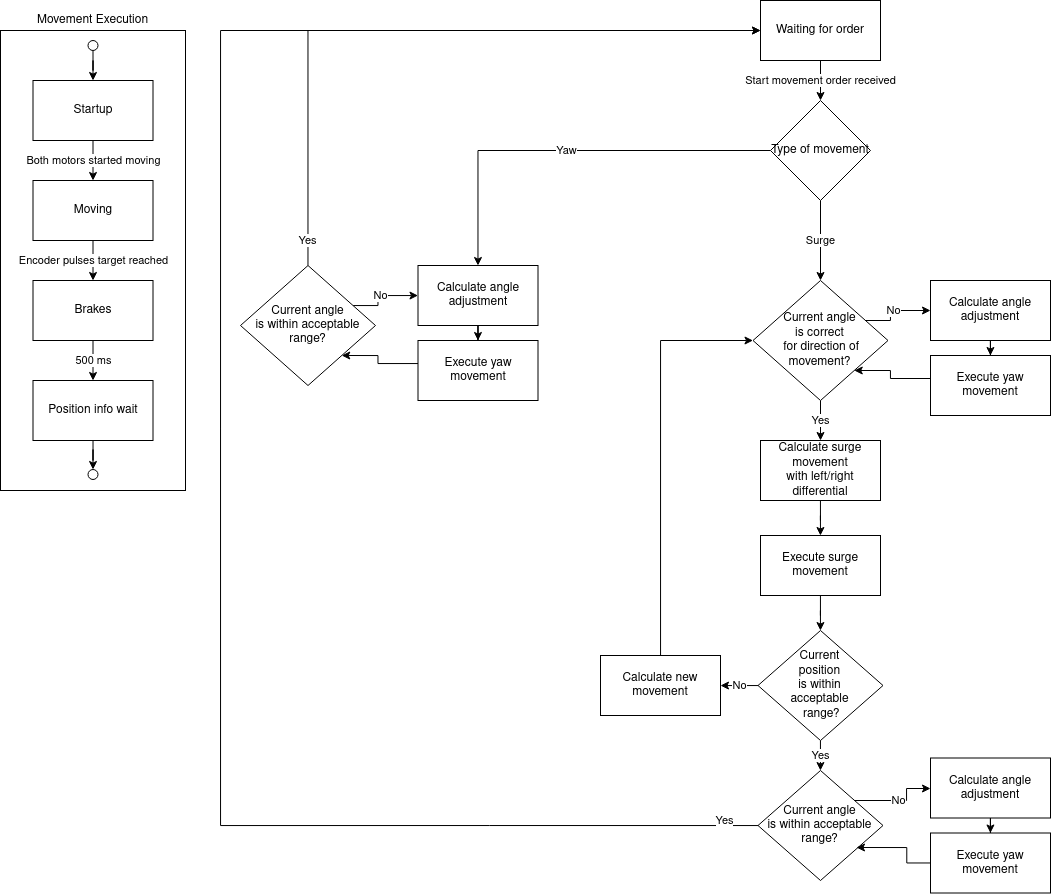

The diagram above was exported from draw.io. Its source (the exported page's mxGraphModel, read from the mxfile embedded in the PNG):
<mxGraphModel dx="2413" dy="2102" grid="1" gridSize="10" guides="1" tooltips="1" connect="1" arrows="1" fold="1" page="1" pageScale="1" pageWidth="827" pageHeight="1169" math="0" shadow="0">
  <root>
    <mxCell id="WIyWlLk6GJQsqaUBKTNV-0" />
    <mxCell id="WIyWlLk6GJQsqaUBKTNV-1" parent="WIyWlLk6GJQsqaUBKTNV-0" />
    <mxCell id="HDlafIDfcUcSY2rB3opa-14" value="Movement Execution" style="rounded=0;whiteSpace=wrap;html=1;labelPosition=center;verticalLabelPosition=top;align=center;verticalAlign=bottom;" vertex="1" parent="WIyWlLk6GJQsqaUBKTNV-1">
      <mxGeometry x="-680" y="-40" width="185" height="460" as="geometry" />
    </mxCell>
    <mxCell id="HDlafIDfcUcSY2rB3opa-2" value="Surge" style="edgeStyle=orthogonalEdgeStyle;rounded=0;orthogonalLoop=1;jettySize=auto;html=1;" edge="1" parent="WIyWlLk6GJQsqaUBKTNV-1" source="HDlafIDfcUcSY2rB3opa-32" target="HDlafIDfcUcSY2rB3opa-12">
      <mxGeometry relative="1" as="geometry">
        <mxPoint x="140" y="140" as="targetPoint" />
      </mxGeometry>
    </mxCell>
    <mxCell id="HDlafIDfcUcSY2rB3opa-33" value="Start movement order received" style="edgeStyle=orthogonalEdgeStyle;rounded=0;orthogonalLoop=1;jettySize=auto;html=1;" edge="1" parent="WIyWlLk6GJQsqaUBKTNV-1" source="HDlafIDfcUcSY2rB3opa-0" target="HDlafIDfcUcSY2rB3opa-32">
      <mxGeometry relative="1" as="geometry" />
    </mxCell>
    <mxCell id="HDlafIDfcUcSY2rB3opa-0" value="Waiting for order" style="rounded=0;whiteSpace=wrap;html=1;" vertex="1" parent="WIyWlLk6GJQsqaUBKTNV-1">
      <mxGeometry x="80" y="-70" width="120" height="60" as="geometry" />
    </mxCell>
    <mxCell id="HDlafIDfcUcSY2rB3opa-4" value="Both motors started moving" style="edgeStyle=orthogonalEdgeStyle;rounded=0;orthogonalLoop=1;jettySize=auto;html=1;" edge="1" parent="WIyWlLk6GJQsqaUBKTNV-1" source="HDlafIDfcUcSY2rB3opa-1" target="HDlafIDfcUcSY2rB3opa-3">
      <mxGeometry relative="1" as="geometry" />
    </mxCell>
    <mxCell id="HDlafIDfcUcSY2rB3opa-1" value="Startup" style="rounded=0;whiteSpace=wrap;html=1;" vertex="1" parent="WIyWlLk6GJQsqaUBKTNV-1">
      <mxGeometry x="-647.5" y="10" width="120" height="60" as="geometry" />
    </mxCell>
    <mxCell id="HDlafIDfcUcSY2rB3opa-6" value="Encoder pulses target reached" style="edgeStyle=orthogonalEdgeStyle;rounded=0;orthogonalLoop=1;jettySize=auto;html=1;entryX=0.5;entryY=0;entryDx=0;entryDy=0;" edge="1" parent="WIyWlLk6GJQsqaUBKTNV-1" source="HDlafIDfcUcSY2rB3opa-3" target="HDlafIDfcUcSY2rB3opa-5">
      <mxGeometry relative="1" as="geometry" />
    </mxCell>
    <mxCell id="HDlafIDfcUcSY2rB3opa-3" value="Moving" style="rounded=0;whiteSpace=wrap;html=1;" vertex="1" parent="WIyWlLk6GJQsqaUBKTNV-1">
      <mxGeometry x="-647.5" y="110" width="120" height="60" as="geometry" />
    </mxCell>
    <mxCell id="HDlafIDfcUcSY2rB3opa-8" value="500 ms" style="edgeStyle=orthogonalEdgeStyle;rounded=0;orthogonalLoop=1;jettySize=auto;html=1;" edge="1" parent="WIyWlLk6GJQsqaUBKTNV-1" source="HDlafIDfcUcSY2rB3opa-5" target="HDlafIDfcUcSY2rB3opa-7">
      <mxGeometry relative="1" as="geometry" />
    </mxCell>
    <mxCell id="HDlafIDfcUcSY2rB3opa-5" value="Brakes" style="rounded=0;whiteSpace=wrap;html=1;" vertex="1" parent="WIyWlLk6GJQsqaUBKTNV-1">
      <mxGeometry x="-647.5" y="210" width="120" height="60" as="geometry" />
    </mxCell>
    <mxCell id="HDlafIDfcUcSY2rB3opa-20" style="edgeStyle=orthogonalEdgeStyle;rounded=0;orthogonalLoop=1;jettySize=auto;html=1;entryX=0.5;entryY=0;entryDx=0;entryDy=0;" edge="1" parent="WIyWlLk6GJQsqaUBKTNV-1" source="HDlafIDfcUcSY2rB3opa-7" target="HDlafIDfcUcSY2rB3opa-19">
      <mxGeometry relative="1" as="geometry" />
    </mxCell>
    <mxCell id="HDlafIDfcUcSY2rB3opa-7" value="Position info wait" style="rounded=0;whiteSpace=wrap;html=1;" vertex="1" parent="WIyWlLk6GJQsqaUBKTNV-1">
      <mxGeometry x="-647.5" y="310" width="120" height="60" as="geometry" />
    </mxCell>
    <mxCell id="HDlafIDfcUcSY2rB3opa-23" value="Yes" style="edgeStyle=orthogonalEdgeStyle;rounded=0;orthogonalLoop=1;jettySize=auto;html=1;" edge="1" parent="WIyWlLk6GJQsqaUBKTNV-1" source="HDlafIDfcUcSY2rB3opa-12" target="HDlafIDfcUcSY2rB3opa-21">
      <mxGeometry relative="1" as="geometry" />
    </mxCell>
    <mxCell id="HDlafIDfcUcSY2rB3opa-46" value="No" style="edgeStyle=orthogonalEdgeStyle;rounded=0;orthogonalLoop=1;jettySize=auto;html=1;" edge="1" parent="WIyWlLk6GJQsqaUBKTNV-1" source="HDlafIDfcUcSY2rB3opa-12" target="HDlafIDfcUcSY2rB3opa-47">
      <mxGeometry relative="1" as="geometry">
        <mxPoint x="300" y="240" as="targetPoint" />
        <Array as="points">
          <mxPoint x="210" y="250" />
          <mxPoint x="210" y="240" />
        </Array>
      </mxGeometry>
    </mxCell>
    <mxCell id="HDlafIDfcUcSY2rB3opa-12" value="&lt;div&gt;Current angle &lt;br&gt;&lt;/div&gt;&lt;div&gt;is correct&lt;/div&gt;&lt;div&gt;&amp;nbsp;for direction of movement?&lt;/div&gt;" style="rhombus;whiteSpace=wrap;html=1;" vertex="1" parent="WIyWlLk6GJQsqaUBKTNV-1">
      <mxGeometry x="72.5" y="210" width="135" height="120" as="geometry" />
    </mxCell>
    <mxCell id="HDlafIDfcUcSY2rB3opa-18" style="edgeStyle=orthogonalEdgeStyle;rounded=0;orthogonalLoop=1;jettySize=auto;html=1;entryX=0.5;entryY=0;entryDx=0;entryDy=0;" edge="1" parent="WIyWlLk6GJQsqaUBKTNV-1" source="HDlafIDfcUcSY2rB3opa-17" target="HDlafIDfcUcSY2rB3opa-1">
      <mxGeometry relative="1" as="geometry" />
    </mxCell>
    <mxCell id="HDlafIDfcUcSY2rB3opa-17" value="" style="ellipse;whiteSpace=wrap;html=1;aspect=fixed;" vertex="1" parent="WIyWlLk6GJQsqaUBKTNV-1">
      <mxGeometry x="-592.5" y="-30" width="10" height="10" as="geometry" />
    </mxCell>
    <mxCell id="HDlafIDfcUcSY2rB3opa-19" value="" style="ellipse;whiteSpace=wrap;html=1;aspect=fixed;" vertex="1" parent="WIyWlLk6GJQsqaUBKTNV-1">
      <mxGeometry x="-592.5" y="399" width="10" height="10" as="geometry" />
    </mxCell>
    <mxCell id="HDlafIDfcUcSY2rB3opa-21" value="&lt;div&gt;Calculate surge movement&lt;/div&gt;&lt;div&gt;with left/right differential&lt;br&gt;&lt;/div&gt;" style="rounded=0;whiteSpace=wrap;html=1;" vertex="1" parent="WIyWlLk6GJQsqaUBKTNV-1">
      <mxGeometry x="80" y="370" width="120" height="60" as="geometry" />
    </mxCell>
    <mxCell id="HDlafIDfcUcSY2rB3opa-28" style="edgeStyle=orthogonalEdgeStyle;rounded=0;orthogonalLoop=1;jettySize=auto;html=1;" edge="1" parent="WIyWlLk6GJQsqaUBKTNV-1" source="HDlafIDfcUcSY2rB3opa-21" target="HDlafIDfcUcSY2rB3opa-27">
      <mxGeometry relative="1" as="geometry">
        <mxPoint x="140" y="520" as="sourcePoint" />
      </mxGeometry>
    </mxCell>
    <mxCell id="HDlafIDfcUcSY2rB3opa-30" style="edgeStyle=orthogonalEdgeStyle;rounded=0;orthogonalLoop=1;jettySize=auto;html=1;" edge="1" parent="WIyWlLk6GJQsqaUBKTNV-1" source="HDlafIDfcUcSY2rB3opa-27" target="HDlafIDfcUcSY2rB3opa-29">
      <mxGeometry relative="1" as="geometry" />
    </mxCell>
    <mxCell id="HDlafIDfcUcSY2rB3opa-27" value="Execute surge movement" style="rounded=0;whiteSpace=wrap;html=1;" vertex="1" parent="WIyWlLk6GJQsqaUBKTNV-1">
      <mxGeometry x="80" y="465" width="120" height="60" as="geometry" />
    </mxCell>
    <mxCell id="HDlafIDfcUcSY2rB3opa-35" value="Yes" style="edgeStyle=orthogonalEdgeStyle;rounded=0;orthogonalLoop=1;jettySize=auto;html=1;" edge="1" parent="WIyWlLk6GJQsqaUBKTNV-1" source="HDlafIDfcUcSY2rB3opa-29" target="HDlafIDfcUcSY2rB3opa-34">
      <mxGeometry relative="1" as="geometry" />
    </mxCell>
    <mxCell id="HDlafIDfcUcSY2rB3opa-38" value="No" style="edgeStyle=orthogonalEdgeStyle;rounded=0;orthogonalLoop=1;jettySize=auto;html=1;" edge="1" parent="WIyWlLk6GJQsqaUBKTNV-1" source="HDlafIDfcUcSY2rB3opa-29" target="HDlafIDfcUcSY2rB3opa-37">
      <mxGeometry relative="1" as="geometry" />
    </mxCell>
    <mxCell id="HDlafIDfcUcSY2rB3opa-29" value="&lt;div&gt;Current &lt;br&gt;&lt;/div&gt;&lt;div&gt;position &lt;br&gt;&lt;/div&gt;&lt;div&gt;is within &lt;br&gt;&lt;/div&gt;&lt;div&gt;acceptable&lt;/div&gt;&lt;div&gt;&amp;nbsp;range?&lt;br&gt;&lt;/div&gt;" style="rhombus;whiteSpace=wrap;html=1;" vertex="1" parent="WIyWlLk6GJQsqaUBKTNV-1">
      <mxGeometry x="77.5" y="560" width="125" height="110" as="geometry" />
    </mxCell>
    <mxCell id="HDlafIDfcUcSY2rB3opa-44" value="Yaw" style="edgeStyle=orthogonalEdgeStyle;rounded=0;orthogonalLoop=1;jettySize=auto;html=1;" edge="1" parent="WIyWlLk6GJQsqaUBKTNV-1" source="HDlafIDfcUcSY2rB3opa-32" target="HDlafIDfcUcSY2rB3opa-61">
      <mxGeometry relative="1" as="geometry">
        <mxPoint x="400" y="80" as="targetPoint" />
      </mxGeometry>
    </mxCell>
    <mxCell id="HDlafIDfcUcSY2rB3opa-32" value="Type of movement" style="rhombus;whiteSpace=wrap;html=1;" vertex="1" parent="WIyWlLk6GJQsqaUBKTNV-1">
      <mxGeometry x="90" y="30" width="100" height="100" as="geometry" />
    </mxCell>
    <mxCell id="HDlafIDfcUcSY2rB3opa-36" value="Yes" style="edgeStyle=orthogonalEdgeStyle;rounded=0;orthogonalLoop=1;jettySize=auto;html=1;entryX=0;entryY=0.5;entryDx=0;entryDy=0;" edge="1" parent="WIyWlLk6GJQsqaUBKTNV-1" source="HDlafIDfcUcSY2rB3opa-34" target="HDlafIDfcUcSY2rB3opa-0">
      <mxGeometry x="-0.9636" y="-5" relative="1" as="geometry">
        <mxPoint x="40" y="10" as="targetPoint" />
        <Array as="points">
          <mxPoint x="-460" y="755" />
          <mxPoint x="-460" y="-40" />
        </Array>
        <mxPoint x="1" as="offset" />
      </mxGeometry>
    </mxCell>
    <mxCell id="HDlafIDfcUcSY2rB3opa-54" value="No" style="edgeStyle=orthogonalEdgeStyle;rounded=0;orthogonalLoop=1;jettySize=auto;html=1;" edge="1" parent="WIyWlLk6GJQsqaUBKTNV-1" source="HDlafIDfcUcSY2rB3opa-34" target="HDlafIDfcUcSY2rB3opa-52">
      <mxGeometry relative="1" as="geometry">
        <Array as="points">
          <mxPoint x="226" y="730" />
          <mxPoint x="226" y="718" />
        </Array>
      </mxGeometry>
    </mxCell>
    <mxCell id="HDlafIDfcUcSY2rB3opa-34" value="&lt;div&gt;Current angle&lt;br&gt;&lt;/div&gt;&lt;div&gt;is within acceptable range?&lt;br&gt;&lt;/div&gt;" style="rhombus;whiteSpace=wrap;html=1;" vertex="1" parent="WIyWlLk6GJQsqaUBKTNV-1">
      <mxGeometry x="77.5" y="700" width="125" height="110" as="geometry" />
    </mxCell>
    <mxCell id="HDlafIDfcUcSY2rB3opa-40" style="edgeStyle=orthogonalEdgeStyle;rounded=0;orthogonalLoop=1;jettySize=auto;html=1;entryX=0;entryY=0.5;entryDx=0;entryDy=0;" edge="1" parent="WIyWlLk6GJQsqaUBKTNV-1" source="HDlafIDfcUcSY2rB3opa-37" target="HDlafIDfcUcSY2rB3opa-12">
      <mxGeometry relative="1" as="geometry">
        <mxPoint x="-10" y="460" as="targetPoint" />
        <Array as="points">
          <mxPoint x="-20" y="270" />
        </Array>
      </mxGeometry>
    </mxCell>
    <mxCell id="HDlafIDfcUcSY2rB3opa-37" value="Calculate new movement" style="rounded=0;whiteSpace=wrap;html=1;" vertex="1" parent="WIyWlLk6GJQsqaUBKTNV-1">
      <mxGeometry x="-80" y="585" width="120" height="60" as="geometry" />
    </mxCell>
    <mxCell id="HDlafIDfcUcSY2rB3opa-49" style="edgeStyle=orthogonalEdgeStyle;rounded=0;orthogonalLoop=1;jettySize=auto;html=1;" edge="1" parent="WIyWlLk6GJQsqaUBKTNV-1" source="HDlafIDfcUcSY2rB3opa-47" target="HDlafIDfcUcSY2rB3opa-48">
      <mxGeometry relative="1" as="geometry" />
    </mxCell>
    <mxCell id="HDlafIDfcUcSY2rB3opa-47" value="Calculate angle adjustment" style="rounded=0;whiteSpace=wrap;html=1;" vertex="1" parent="WIyWlLk6GJQsqaUBKTNV-1">
      <mxGeometry x="250" y="210" width="120" height="60" as="geometry" />
    </mxCell>
    <mxCell id="HDlafIDfcUcSY2rB3opa-50" style="edgeStyle=orthogonalEdgeStyle;rounded=0;orthogonalLoop=1;jettySize=auto;html=1;entryX=1;entryY=1;entryDx=0;entryDy=0;" edge="1" parent="WIyWlLk6GJQsqaUBKTNV-1" source="HDlafIDfcUcSY2rB3opa-48" target="HDlafIDfcUcSY2rB3opa-12">
      <mxGeometry relative="1" as="geometry">
        <Array as="points">
          <mxPoint x="210" y="308" />
          <mxPoint x="210" y="300" />
        </Array>
      </mxGeometry>
    </mxCell>
    <mxCell id="HDlafIDfcUcSY2rB3opa-48" value="Execute yaw movement" style="rounded=0;whiteSpace=wrap;html=1;" vertex="1" parent="WIyWlLk6GJQsqaUBKTNV-1">
      <mxGeometry x="250" y="285" width="120" height="60" as="geometry" />
    </mxCell>
    <mxCell id="HDlafIDfcUcSY2rB3opa-51" style="edgeStyle=orthogonalEdgeStyle;rounded=0;orthogonalLoop=1;jettySize=auto;html=1;" edge="1" parent="WIyWlLk6GJQsqaUBKTNV-1" source="HDlafIDfcUcSY2rB3opa-52" target="HDlafIDfcUcSY2rB3opa-53">
      <mxGeometry relative="1" as="geometry" />
    </mxCell>
    <mxCell id="HDlafIDfcUcSY2rB3opa-52" value="Calculate angle adjustment" style="rounded=0;whiteSpace=wrap;html=1;" vertex="1" parent="WIyWlLk6GJQsqaUBKTNV-1">
      <mxGeometry x="250" y="687.5" width="120" height="60" as="geometry" />
    </mxCell>
    <mxCell id="HDlafIDfcUcSY2rB3opa-56" style="edgeStyle=orthogonalEdgeStyle;rounded=0;orthogonalLoop=1;jettySize=auto;html=1;entryX=0.788;entryY=0.7;entryDx=0;entryDy=0;entryPerimeter=0;" edge="1" parent="WIyWlLk6GJQsqaUBKTNV-1" source="HDlafIDfcUcSY2rB3opa-53" target="HDlafIDfcUcSY2rB3opa-34">
      <mxGeometry relative="1" as="geometry" />
    </mxCell>
    <mxCell id="HDlafIDfcUcSY2rB3opa-53" value="Execute yaw movement" style="rounded=0;whiteSpace=wrap;html=1;" vertex="1" parent="WIyWlLk6GJQsqaUBKTNV-1">
      <mxGeometry x="250" y="762.5" width="120" height="60" as="geometry" />
    </mxCell>
    <mxCell id="HDlafIDfcUcSY2rB3opa-58" value="No" style="edgeStyle=orthogonalEdgeStyle;rounded=0;orthogonalLoop=1;jettySize=auto;html=1;" edge="1" parent="WIyWlLk6GJQsqaUBKTNV-1" source="HDlafIDfcUcSY2rB3opa-59" target="HDlafIDfcUcSY2rB3opa-61">
      <mxGeometry relative="1" as="geometry">
        <mxPoint x="-212.5" y="225" as="targetPoint" />
        <Array as="points">
          <mxPoint x="-302.5" y="235" />
          <mxPoint x="-302.5" y="225" />
        </Array>
      </mxGeometry>
    </mxCell>
    <mxCell id="HDlafIDfcUcSY2rB3opa-64" value="Yes" style="edgeStyle=orthogonalEdgeStyle;rounded=0;orthogonalLoop=1;jettySize=auto;html=1;" edge="1" parent="WIyWlLk6GJQsqaUBKTNV-1" source="HDlafIDfcUcSY2rB3opa-59">
      <mxGeometry x="-0.9298" relative="1" as="geometry">
        <mxPoint x="80" y="-40" as="targetPoint" />
        <Array as="points">
          <mxPoint x="-373" y="-40" />
        </Array>
        <mxPoint as="offset" />
      </mxGeometry>
    </mxCell>
    <mxCell id="HDlafIDfcUcSY2rB3opa-59" value="&lt;div&gt;Current angle&lt;br&gt;&lt;/div&gt;&lt;div&gt;is within acceptable range?&lt;br&gt;&lt;/div&gt;" style="rhombus;whiteSpace=wrap;html=1;" vertex="1" parent="WIyWlLk6GJQsqaUBKTNV-1">
      <mxGeometry x="-440" y="195" width="135" height="120" as="geometry" />
    </mxCell>
    <mxCell id="HDlafIDfcUcSY2rB3opa-60" style="edgeStyle=orthogonalEdgeStyle;rounded=0;orthogonalLoop=1;jettySize=auto;html=1;" edge="1" parent="WIyWlLk6GJQsqaUBKTNV-1" source="HDlafIDfcUcSY2rB3opa-61" target="HDlafIDfcUcSY2rB3opa-63">
      <mxGeometry relative="1" as="geometry" />
    </mxCell>
    <mxCell id="HDlafIDfcUcSY2rB3opa-61" value="Calculate angle adjustment" style="rounded=0;whiteSpace=wrap;html=1;" vertex="1" parent="WIyWlLk6GJQsqaUBKTNV-1">
      <mxGeometry x="-262.5" y="195" width="120" height="60" as="geometry" />
    </mxCell>
    <mxCell id="HDlafIDfcUcSY2rB3opa-62" style="edgeStyle=orthogonalEdgeStyle;rounded=0;orthogonalLoop=1;jettySize=auto;html=1;entryX=1;entryY=1;entryDx=0;entryDy=0;" edge="1" parent="WIyWlLk6GJQsqaUBKTNV-1" source="HDlafIDfcUcSY2rB3opa-63" target="HDlafIDfcUcSY2rB3opa-59">
      <mxGeometry relative="1" as="geometry">
        <Array as="points">
          <mxPoint x="-302.5" y="293" />
          <mxPoint x="-302.5" y="285" />
        </Array>
      </mxGeometry>
    </mxCell>
    <mxCell id="HDlafIDfcUcSY2rB3opa-63" value="Execute yaw movement" style="rounded=0;whiteSpace=wrap;html=1;" vertex="1" parent="WIyWlLk6GJQsqaUBKTNV-1">
      <mxGeometry x="-262.5" y="270" width="120" height="60" as="geometry" />
    </mxCell>
  </root>
</mxGraphModel>